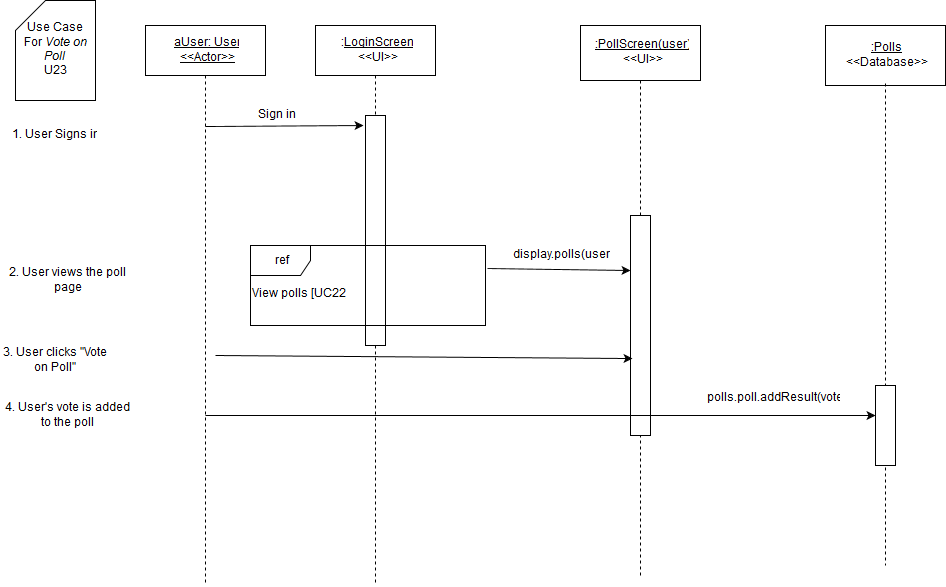

The diagram above was exported from draw.io. Its source (the exported page's mxGraphModel, read from the mxfile embedded in the PNG):
<mxGraphModel dx="1046" dy="507" grid="1" gridSize="10" guides="1" tooltips="1" connect="1" arrows="1" fold="1" page="1" pageScale="1" pageWidth="826" pageHeight="1169" background="#ffffff" math="0" shadow="0">
  <root>
    <mxCell id="0" />
    <mxCell id="1" parent="0" />
    <mxCell id="3" value="" style="endArrow=none;html=1;dashed=1;exitX=0.5;exitY=1;endFill=0;" parent="1" source="7" edge="1">
      <mxGeometry x="380" y="130" width="50" height="50" as="geometry">
        <mxPoint x="150" y="590" as="sourcePoint" />
        <mxPoint x="380" y="640" as="targetPoint" />
      </mxGeometry>
    </mxCell>
    <mxCell id="4" value="" style="whiteSpace=wrap;html=1;" parent="1" vertex="1">
      <mxGeometry x="370" y="170" width="20" height="230" as="geometry" />
    </mxCell>
    <mxCell id="5" value="&lt;u&gt;aUser: User&lt;br&gt;&amp;lt;&amp;lt;Actor&amp;gt;&amp;gt;&lt;br&gt;&lt;/u&gt;" style="whiteSpace=wrap;html=1;" parent="1" vertex="1">
      <mxGeometry x="150" y="80" width="120" height="50" as="geometry" />
    </mxCell>
    <mxCell id="6" value="" style="endArrow=none;html=1;exitX=0.5;exitY=1;endFill=0;dashed=1;" parent="1" source="5" edge="1">
      <mxGeometry x="210" y="130" width="50" height="50" as="geometry">
        <mxPoint x="150" y="190" as="sourcePoint" />
        <mxPoint x="210" y="640" as="targetPoint" />
      </mxGeometry>
    </mxCell>
    <mxCell id="7" value=":&lt;u&gt;LoginScreen&lt;/u&gt;&lt;br&gt;&amp;lt;&amp;lt;UI&amp;gt;&amp;gt;" style="whiteSpace=wrap;html=1;" parent="1" vertex="1">
      <mxGeometry x="320" y="80" width="120" height="50" as="geometry" />
    </mxCell>
    <mxCell id="9" value="Sign in" style="text;html=1;strokeColor=none;fillColor=none;align=center;verticalAlign=middle;whiteSpace=wrap;" parent="1" vertex="1">
      <mxGeometry x="220" y="160" width="120" height="20" as="geometry" />
    </mxCell>
    <mxCell id="10" value="" style="endArrow=classic;html=1;" parent="1" edge="1">
      <mxGeometry x="210" y="181" width="50" height="50" as="geometry">
        <mxPoint x="210" y="181" as="sourcePoint" />
        <mxPoint x="368" y="180" as="targetPoint" />
      </mxGeometry>
    </mxCell>
    <mxCell id="11" value="Use Case &lt;br&gt;For &lt;i&gt;Vote on Poll&lt;/i&gt;&lt;br&gt;U23" style="shape=card;whiteSpace=wrap;html=1;" parent="1" vertex="1">
      <mxGeometry x="20" y="55" width="80" height="100" as="geometry" />
    </mxCell>
    <mxCell id="12" value="1. User Signs in" style="text;html=1;strokeColor=none;fillColor=none;align=center;verticalAlign=middle;whiteSpace=wrap;" parent="1" vertex="1">
      <mxGeometry x="10" y="180" width="95" height="20" as="geometry" />
    </mxCell>
    <mxCell id="14" value="" style="endArrow=none;html=1;endFill=0;dashed=1;exitX=0.5;exitY=0;" parent="1" source="18" target="15" edge="1">
      <mxGeometry x="645" y="135" width="50" height="50" as="geometry">
        <mxPoint x="655" y="230" as="sourcePoint" />
        <mxPoint x="-145" y="565" as="targetPoint" />
      </mxGeometry>
    </mxCell>
    <mxCell id="15" value="&lt;u&gt;:PollScreen(user)&lt;/u&gt;&lt;br&gt;&amp;lt;&amp;lt;UI&amp;gt;&amp;gt;" style="whiteSpace=wrap;html=1;" parent="1" vertex="1">
      <mxGeometry x="585" y="80" width="120" height="55" as="geometry" />
    </mxCell>
    <mxCell id="18" value="" style="whiteSpace=wrap;html=1;" parent="1" vertex="1">
      <mxGeometry x="635" y="270" width="20" height="220" as="geometry" />
    </mxCell>
    <mxCell id="19" value="" style="endArrow=none;html=1;endFill=0;dashed=1;" parent="1" target="18" edge="1">
      <mxGeometry x="645" y="359" width="50" height="50" as="geometry">
        <mxPoint x="645" y="630" as="sourcePoint" />
        <mxPoint x="645" y="135" as="targetPoint" />
      </mxGeometry>
    </mxCell>
    <mxCell id="20" value="display.polls(user)" style="text;html=1;strokeColor=none;fillColor=none;align=center;verticalAlign=middle;whiteSpace=wrap;" parent="1" vertex="1">
      <mxGeometry x="505" y="300" width="120" height="20" as="geometry" />
    </mxCell>
    <mxCell id="21" value="" style="endArrow=classic;html=1;shadow=0;exitX=1.008;exitY=0.288;entryX=0;entryY=0.25;exitPerimeter=0;" parent="1" source="40" target="18" edge="1">
      <mxGeometry x="385" y="280" width="50" height="50" as="geometry">
        <mxPoint x="385" y="280" as="sourcePoint" />
        <mxPoint x="640" y="283" as="targetPoint" />
      </mxGeometry>
    </mxCell>
    <mxCell id="23" value="" style="endArrow=classic;html=1;shadow=0;entryX=0.1;entryY=0.65;entryPerimeter=0;" parent="1" target="18" edge="1">
      <mxGeometry x="220" y="410" width="50" height="50" as="geometry">
        <mxPoint x="220" y="410" as="sourcePoint" />
        <mxPoint x="788" y="410" as="targetPoint" />
      </mxGeometry>
    </mxCell>
    <mxCell id="25" value="2. User views the poll page" style="text;html=1;strokeColor=none;fillColor=none;align=center;verticalAlign=middle;whiteSpace=wrap;" parent="1" vertex="1">
      <mxGeometry x="10" y="320" width="125" height="30" as="geometry" />
    </mxCell>
    <mxCell id="28" value="3. User clicks &quot;Vote on Poll&quot;" style="text;html=1;strokeColor=none;fillColor=none;align=center;verticalAlign=middle;whiteSpace=wrap;labelBackgroundColor=none;" parent="1" vertex="1">
      <mxGeometry x="5" y="400" width="110" height="30" as="geometry" />
    </mxCell>
    <mxCell id="40" value="ref" style="shape=umlFrame;whiteSpace=wrap;fillColor=#ffffff;strokeColor=#000000;labelBackgroundColor=none;labelBorderColor=none;html=1;" parent="1" vertex="1">
      <mxGeometry x="255" y="300" width="235" height="80" as="geometry" />
    </mxCell>
    <mxCell id="41" value="View polls [UC22]" style="text;html=1;resizable=0;points=[];autosize=1;align=left;verticalAlign=top;spacingTop=-4;" parent="1" vertex="1">
      <mxGeometry x="255" y="340" width="110" height="20" as="geometry" />
    </mxCell>
    <mxCell id="83" value="4. User's vote is added to the poll" style="text;html=1;strokeColor=none;fillColor=none;align=center;verticalAlign=middle;whiteSpace=wrap;" parent="1" vertex="1">
      <mxGeometry x="5" y="450" width="135" height="40" as="geometry" />
    </mxCell>
    <mxCell id="85" value="" style="endArrow=classic;html=1;shadow=0;" parent="1" edge="1">
      <mxGeometry width="50" height="50" relative="1" as="geometry">
        <mxPoint x="210" y="470" as="sourcePoint" />
        <mxPoint x="880" y="470" as="targetPoint" />
      </mxGeometry>
    </mxCell>
    <mxCell id="173" value="&lt;u&gt;:Polls&lt;/u&gt;&lt;br&gt;&amp;lt;&amp;lt;Database&amp;gt;&amp;gt;" style="whiteSpace=wrap;html=1;" parent="1" vertex="1">
      <mxGeometry x="830" y="80" width="120" height="60" as="geometry" />
    </mxCell>
    <mxCell id="174" value="" style="endArrow=none;html=1;shadow=0;exitX=0.46;exitY=1.055;endFill=0;dashed=1;exitPerimeter=0;" parent="1" edge="1">
      <mxGeometry x="890" y="138" width="50" height="50" as="geometry">
        <mxPoint x="890" y="138" as="sourcePoint" />
        <mxPoint x="890" y="620" as="targetPoint" />
      </mxGeometry>
    </mxCell>
    <mxCell id="175" value="" style="whiteSpace=wrap;html=1;" parent="1" vertex="1">
      <mxGeometry x="880" y="440" width="20" height="80" as="geometry" />
    </mxCell>
    <mxCell id="199" value="polls.poll.addResult(vote)" style="text;html=1;" vertex="1" parent="1">
      <mxGeometry x="710" y="440" width="150" height="30" as="geometry" />
    </mxCell>
  </root>
</mxGraphModel>